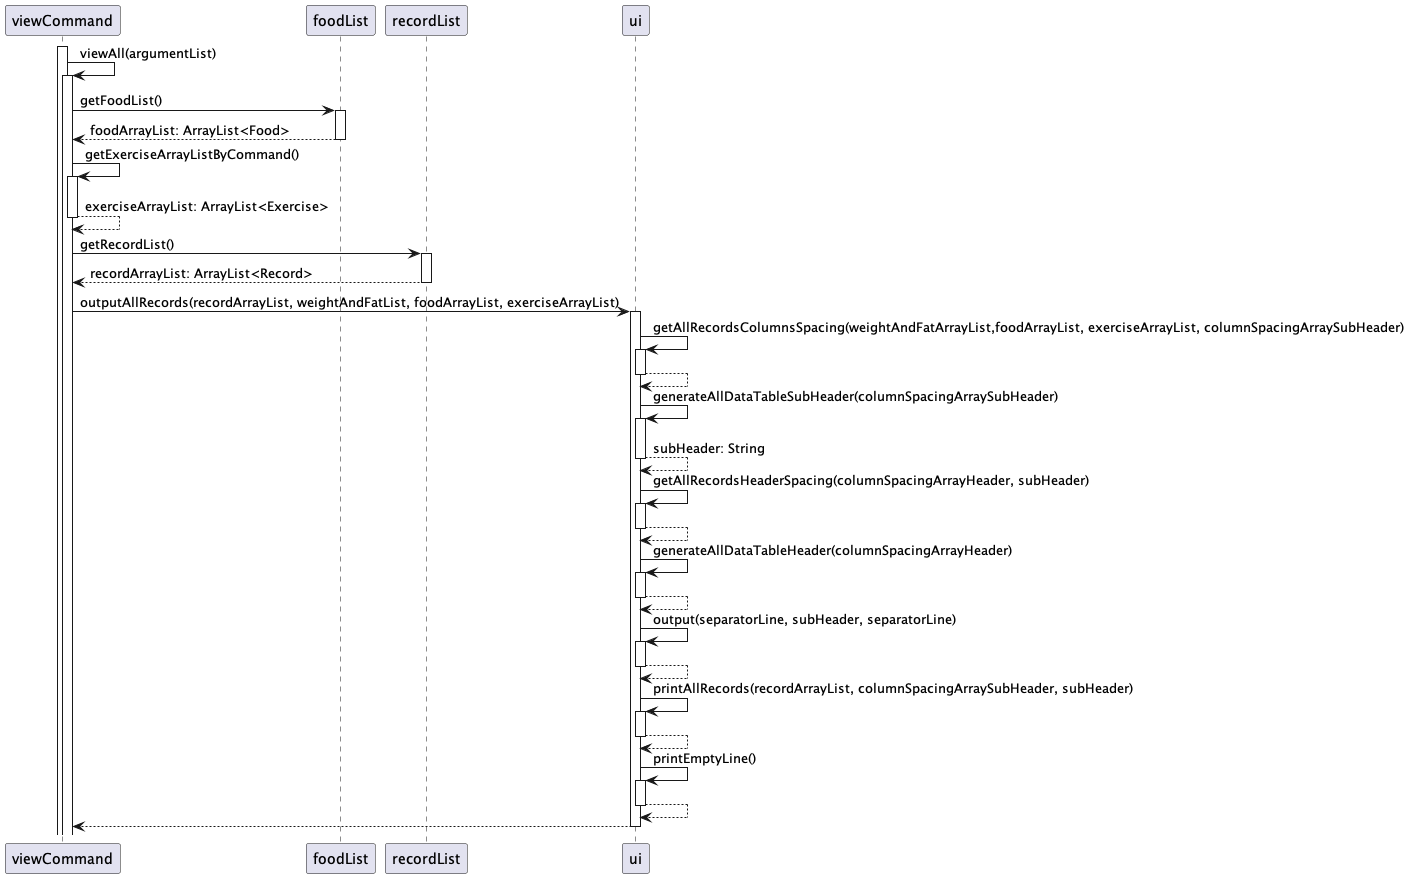

The diagram above was rendered by PlantUML. Its source (embedded in the PNG):
@startuml
'https://plantuml.com/sequence-diagram

autoactivate on


activate viewCommand
    viewCommand -> viewCommand: viewAll(argumentList)

    viewCommand -> foodList: getFoodList()
    return foodArrayList: ArrayList<Food>
    viewCommand -> viewCommand: getExerciseArrayListByCommand()
    return exerciseArrayList: ArrayList<Exercise>
    viewCommand -> recordList: getRecordList()
    return recordArrayList: ArrayList<Record>
    viewCommand -> ui: outputAllRecords(recordArrayList, weightAndFatList, foodArrayList, exerciseArrayList)
    ui -> ui: getAllRecordsColumnsSpacing(weightAndFatArrayList,foodArrayList, exerciseArrayList, columnSpacingArraySubHeader)
    return
    ui -> ui: generateAllDataTableSubHeader(columnSpacingArraySubHeader)
    return subHeader: String
    ui -> ui: getAllRecordsHeaderSpacing(columnSpacingArrayHeader, subHeader)
    return
    ui -> ui: generateAllDataTableHeader(columnSpacingArrayHeader)
    return
    ui -> ui: output(separatorLine, subHeader, separatorLine)
    return
    ui -> ui: printAllRecords(recordArrayList, columnSpacingArraySubHeader, subHeader)
    return
    ui -> ui: printEmptyLine()
    return
return

@enduml